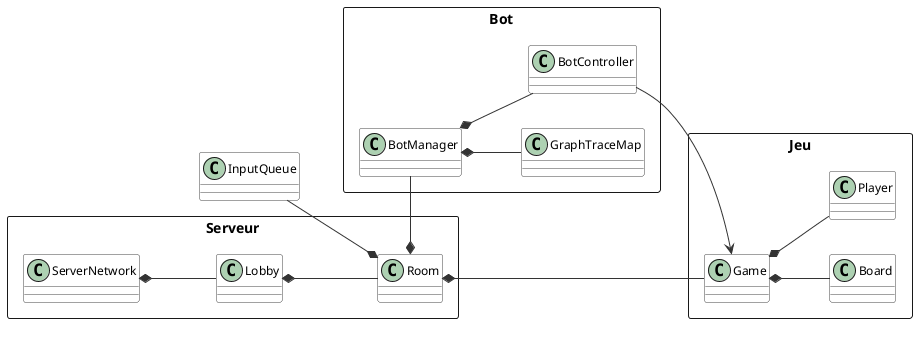

The diagram above was rendered by PlantUML. Its source (embedded in the PNG):
@startuml
' Mise en page
left to right direction

skinparam classAttributeIconSize 0
skinparam shadowing false
skinparam ArrowColor #333333
skinparam ArrowThickness 1
skinparam ClassFontSize 12
skinparam ClassFontName Arial
skinparam ClassBackgroundColor #fdfdfd
skinparam ClassBorderColor #444444

' =======================
' Classes principales
' =======================

rectangle "Serveur" {

class ServerNetwork {
}

class Lobby {
}

class Room {
}
}
rectangle "Jeu" {

class Game {
}

class Board {
}

class Player {
}
}
rectangle "Bot" {

class BotManager {
}

class BotController {
}

class GraphTraceMap {
}
}
class InputQueue {
}


' =======================
' Relations
' =======================

' Composition (l’objet appartient au parent)
ServerNetwork *-- Lobby
Lobby *-- Room
Room *-- Game
Room *-- BotManager
Room *-- InputQueue
Game *-- Board
Game *-- Player
BotManager *-- BotController
BotManager *-- GraphTraceMap



' Association / dépendance
BotController --> Game

' Liens invisibles pour éviter étirement horizontal
ServerNetwork -[hidden]- Game
Room -[hidden]- BotController
GraphTraceMap -[hidden]- Lobby

InputQueue -[hidden]- ServerNetwork
InputQueue -[hidden]- BotManager









@enduml